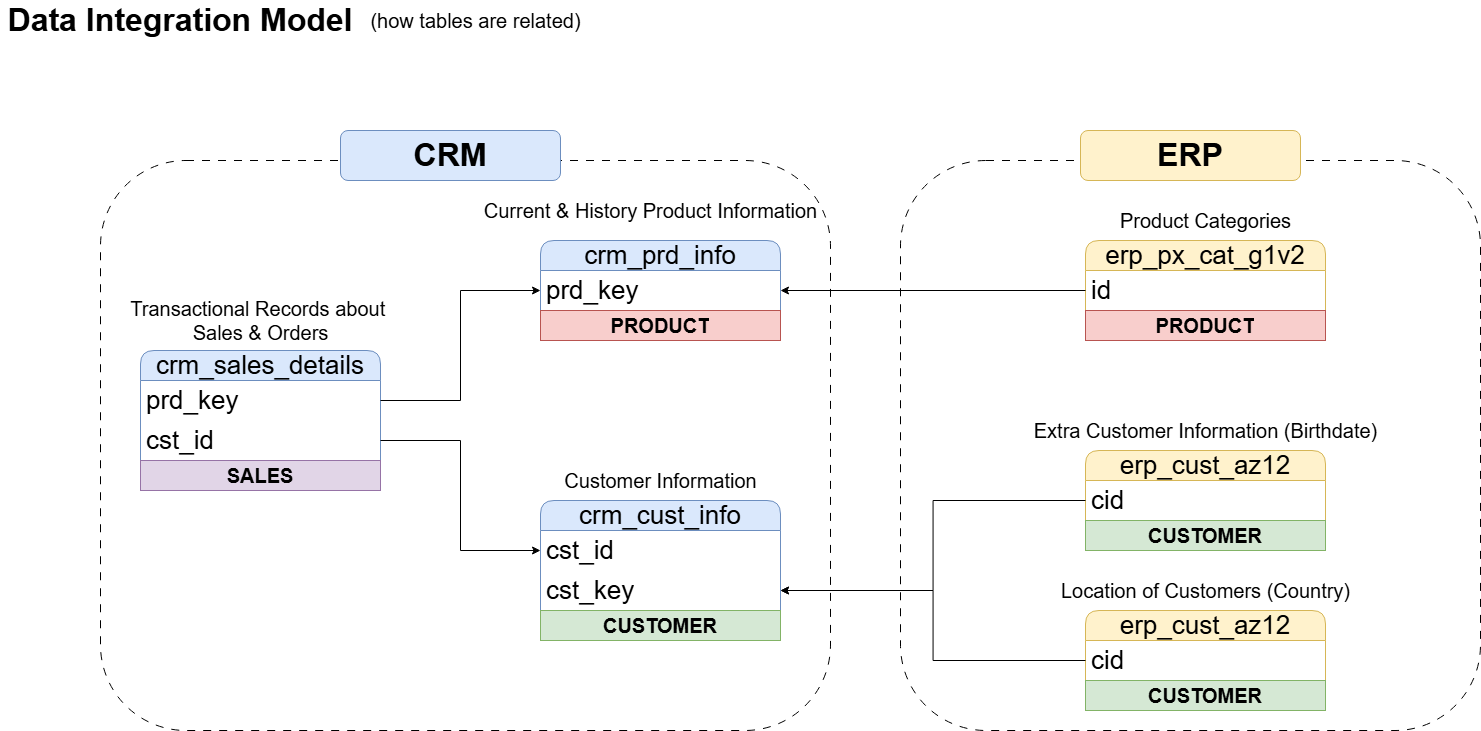

The diagram above was exported from draw.io. Its source (the exported page's mxGraphModel, read from the mxfile embedded in the PNG):
<mxGraphModel dx="1489" dy="753" grid="1" gridSize="10" guides="1" tooltips="1" connect="1" arrows="1" fold="1" page="1" pageScale="1" pageWidth="1920" pageHeight="1200" math="0" shadow="0">
  <root>
    <mxCell id="0" />
    <mxCell id="1" parent="0" />
    <mxCell id="AoSnnmSiSjxoMSTi5mq--34" value="" style="rounded=1;whiteSpace=wrap;html=1;fillColor=none;dashed=1;glass=0;dashPattern=8 8;" parent="1" vertex="1">
      <mxGeometry x="160" y="200" width="730" height="570" as="geometry" />
    </mxCell>
    <mxCell id="AoSnnmSiSjxoMSTi5mq--36" value="" style="rounded=1;whiteSpace=wrap;html=1;fillColor=none;dashed=1;dashPattern=8 8;" parent="1" vertex="1">
      <mxGeometry x="960" y="200" width="580" height="570" as="geometry" />
    </mxCell>
    <mxCell id="AoSnnmSiSjxoMSTi5mq--1" value="&lt;font style=&quot;font-size: 32px;&quot;&gt;Data Integration Model&lt;/font&gt;" style="text;html=1;align=center;verticalAlign=middle;whiteSpace=wrap;rounded=0;fontStyle=1" parent="1" vertex="1">
      <mxGeometry x="60" y="40" width="360" height="40" as="geometry" />
    </mxCell>
    <mxCell id="AoSnnmSiSjxoMSTi5mq--2" value="(how tables are related)" style="text;html=1;align=center;verticalAlign=middle;resizable=0;points=[];autosize=1;strokeColor=none;fillColor=none;fontSize=20;" parent="1" vertex="1">
      <mxGeometry x="420" y="40" width="230" height="40" as="geometry" />
    </mxCell>
    <mxCell id="AoSnnmSiSjxoMSTi5mq--4" value="crm_cust_info" style="swimlane;fontStyle=0;childLayout=stackLayout;horizontal=1;startSize=30;horizontalStack=0;resizeParent=1;resizeParentMax=0;resizeLast=0;collapsible=1;marginBottom=0;whiteSpace=wrap;html=1;rounded=1;fillColor=#dae8fc;strokeColor=#6c8ebf;fontSize=26;" parent="1" vertex="1">
      <mxGeometry x="600" y="540" width="240" height="140" as="geometry" />
    </mxCell>
    <mxCell id="AoSnnmSiSjxoMSTi5mq--5" value="cst_id" style="text;strokeColor=none;fillColor=none;align=left;verticalAlign=middle;spacingLeft=4;spacingRight=4;overflow=hidden;points=[[0,0.5],[1,0.5]];portConstraint=eastwest;rotatable=0;whiteSpace=wrap;html=1;fontSize=26;" parent="AoSnnmSiSjxoMSTi5mq--4" vertex="1">
      <mxGeometry y="30" width="240" height="40" as="geometry" />
    </mxCell>
    <mxCell id="AoSnnmSiSjxoMSTi5mq--22" value="cst_key" style="text;strokeColor=none;fillColor=none;align=left;verticalAlign=middle;spacingLeft=4;spacingRight=4;overflow=hidden;points=[[0,0.5],[1,0.5]];portConstraint=eastwest;rotatable=0;whiteSpace=wrap;html=1;fontSize=26;" parent="AoSnnmSiSjxoMSTi5mq--4" vertex="1">
      <mxGeometry y="70" width="240" height="40" as="geometry" />
    </mxCell>
    <mxCell id="eSoAv-773ZAP5wOQQSaI-3" value="CUSTOMER" style="text;html=1;strokeColor=#82b366;fillColor=#d5e8d4;align=center;verticalAlign=middle;whiteSpace=wrap;overflow=hidden;fontSize=20;fontStyle=1" parent="AoSnnmSiSjxoMSTi5mq--4" vertex="1">
      <mxGeometry y="110" width="240" height="30" as="geometry" />
    </mxCell>
    <mxCell id="AoSnnmSiSjxoMSTi5mq--8" value="&lt;font style=&quot;font-size: 20px;&quot;&gt;Customer Information&lt;/font&gt;" style="text;html=1;align=center;verticalAlign=middle;resizable=0;points=[];autosize=1;strokeColor=none;fillColor=none;" parent="1" vertex="1">
      <mxGeometry x="610" y="500" width="220" height="40" as="geometry" />
    </mxCell>
    <mxCell id="AoSnnmSiSjxoMSTi5mq--9" value="crm_prd_info" style="swimlane;fontStyle=0;childLayout=stackLayout;horizontal=1;startSize=30;horizontalStack=0;resizeParent=1;resizeParentMax=0;resizeLast=0;collapsible=1;marginBottom=0;whiteSpace=wrap;html=1;rounded=1;fillColor=#dae8fc;strokeColor=#6c8ebf;fontSize=26;" parent="1" vertex="1">
      <mxGeometry x="600" y="280" width="240" height="100" as="geometry" />
    </mxCell>
    <mxCell id="AoSnnmSiSjxoMSTi5mq--10" value="prd_key" style="text;strokeColor=none;fillColor=none;align=left;verticalAlign=middle;spacingLeft=4;spacingRight=4;overflow=hidden;points=[[0,0.5],[1,0.5]];portConstraint=eastwest;rotatable=0;whiteSpace=wrap;html=1;fontSize=26;" parent="AoSnnmSiSjxoMSTi5mq--9" vertex="1">
      <mxGeometry y="30" width="240" height="40" as="geometry" />
    </mxCell>
    <mxCell id="eSoAv-773ZAP5wOQQSaI-1" value="PRODUCT" style="text;html=1;strokeColor=#b85450;fillColor=#f8cecc;align=center;verticalAlign=middle;whiteSpace=wrap;overflow=hidden;fontSize=20;fontStyle=1" parent="AoSnnmSiSjxoMSTi5mq--9" vertex="1">
      <mxGeometry y="70" width="240" height="30" as="geometry" />
    </mxCell>
    <mxCell id="AoSnnmSiSjxoMSTi5mq--11" value="&lt;font style=&quot;font-size: 20px;&quot;&gt;Current &amp;amp; History&amp;nbsp;&lt;/font&gt;&lt;span style=&quot;font-size: 20px; background-color: transparent; color: light-dark(rgb(0, 0, 0), rgb(255, 255, 255));&quot;&gt;Product Information&lt;/span&gt;" style="text;html=1;align=center;verticalAlign=middle;resizable=0;points=[];autosize=1;strokeColor=none;fillColor=none;" parent="1" vertex="1">
      <mxGeometry x="530" y="230" width="360" height="40" as="geometry" />
    </mxCell>
    <mxCell id="AoSnnmSiSjxoMSTi5mq--12" value="crm_sales_details" style="swimlane;fontStyle=0;childLayout=stackLayout;horizontal=1;startSize=30;horizontalStack=0;resizeParent=1;resizeParentMax=0;resizeLast=0;collapsible=1;marginBottom=0;whiteSpace=wrap;html=1;rounded=1;fillColor=#dae8fc;strokeColor=#6c8ebf;fontSize=26;" parent="1" vertex="1">
      <mxGeometry x="200" y="390" width="240" height="140" as="geometry" />
    </mxCell>
    <mxCell id="AoSnnmSiSjxoMSTi5mq--13" value="prd_key" style="text;strokeColor=none;fillColor=none;align=left;verticalAlign=middle;spacingLeft=4;spacingRight=4;overflow=hidden;points=[[0,0.5],[1,0.5]];portConstraint=eastwest;rotatable=0;whiteSpace=wrap;html=1;fontSize=26;" parent="AoSnnmSiSjxoMSTi5mq--12" vertex="1">
      <mxGeometry y="30" width="240" height="40" as="geometry" />
    </mxCell>
    <mxCell id="AoSnnmSiSjxoMSTi5mq--15" value="cst_id" style="text;strokeColor=none;fillColor=none;align=left;verticalAlign=middle;spacingLeft=4;spacingRight=4;overflow=hidden;points=[[0,0.5],[1,0.5]];portConstraint=eastwest;rotatable=0;whiteSpace=wrap;html=1;fontSize=26;" parent="AoSnnmSiSjxoMSTi5mq--12" vertex="1">
      <mxGeometry y="70" width="240" height="40" as="geometry" />
    </mxCell>
    <mxCell id="eSoAv-773ZAP5wOQQSaI-10" value="SALES" style="text;html=1;strokeColor=#9673a6;fillColor=#e1d5e7;align=center;verticalAlign=middle;whiteSpace=wrap;overflow=hidden;fontSize=20;fontStyle=1" parent="AoSnnmSiSjxoMSTi5mq--12" vertex="1">
      <mxGeometry y="110" width="240" height="30" as="geometry" />
    </mxCell>
    <mxCell id="AoSnnmSiSjxoMSTi5mq--14" value="&lt;font style=&quot;font-size: 20px;&quot;&gt;Transactional Records about&amp;nbsp;&lt;/font&gt;&lt;div&gt;&lt;font style=&quot;font-size: 20px;&quot;&gt;Sales &amp;amp; Orders&lt;/font&gt;&lt;/div&gt;" style="text;html=1;align=center;verticalAlign=middle;resizable=0;points=[];autosize=1;strokeColor=none;fillColor=none;" parent="1" vertex="1">
      <mxGeometry x="180" y="330" width="280" height="60" as="geometry" />
    </mxCell>
    <mxCell id="AoSnnmSiSjxoMSTi5mq--16" style="edgeStyle=orthogonalEdgeStyle;rounded=0;orthogonalLoop=1;jettySize=auto;html=1;entryX=0;entryY=0.5;entryDx=0;entryDy=0;" parent="1" source="AoSnnmSiSjxoMSTi5mq--15" target="AoSnnmSiSjxoMSTi5mq--5" edge="1">
      <mxGeometry relative="1" as="geometry" />
    </mxCell>
    <mxCell id="AoSnnmSiSjxoMSTi5mq--18" style="edgeStyle=orthogonalEdgeStyle;rounded=0;orthogonalLoop=1;jettySize=auto;html=1;exitX=1;exitY=0.5;exitDx=0;exitDy=0;entryX=0;entryY=0.5;entryDx=0;entryDy=0;" parent="1" source="AoSnnmSiSjxoMSTi5mq--13" target="AoSnnmSiSjxoMSTi5mq--10" edge="1">
      <mxGeometry relative="1" as="geometry" />
    </mxCell>
    <mxCell id="AoSnnmSiSjxoMSTi5mq--19" value="erp_cust_az12" style="swimlane;fontStyle=0;childLayout=stackLayout;horizontal=1;startSize=30;horizontalStack=0;resizeParent=1;resizeParentMax=0;resizeLast=0;collapsible=1;marginBottom=0;whiteSpace=wrap;html=1;rounded=1;fillColor=#fff2cc;strokeColor=#d6b656;fontSize=26;" parent="1" vertex="1">
      <mxGeometry x="1145" y="490" width="240" height="100" as="geometry" />
    </mxCell>
    <mxCell id="AoSnnmSiSjxoMSTi5mq--20" value="cid" style="text;strokeColor=none;fillColor=none;align=left;verticalAlign=middle;spacingLeft=4;spacingRight=4;overflow=hidden;points=[[0,0.5],[1,0.5]];portConstraint=eastwest;rotatable=0;whiteSpace=wrap;html=1;fontSize=26;" parent="AoSnnmSiSjxoMSTi5mq--19" vertex="1">
      <mxGeometry y="30" width="240" height="40" as="geometry" />
    </mxCell>
    <mxCell id="eSoAv-773ZAP5wOQQSaI-8" value="CUSTOMER" style="text;html=1;strokeColor=#82b366;fillColor=#d5e8d4;align=center;verticalAlign=middle;whiteSpace=wrap;overflow=hidden;fontSize=20;fontStyle=1" parent="AoSnnmSiSjxoMSTi5mq--19" vertex="1">
      <mxGeometry y="70" width="240" height="30" as="geometry" />
    </mxCell>
    <mxCell id="AoSnnmSiSjxoMSTi5mq--21" value="&lt;font style=&quot;font-size: 20px;&quot;&gt;Extra Customer Information (Birthdate)&lt;/font&gt;" style="text;html=1;align=center;verticalAlign=middle;resizable=0;points=[];autosize=1;strokeColor=none;fillColor=none;" parent="1" vertex="1">
      <mxGeometry x="1080" y="450" width="370" height="40" as="geometry" />
    </mxCell>
    <mxCell id="AoSnnmSiSjxoMSTi5mq--23" style="edgeStyle=orthogonalEdgeStyle;rounded=0;orthogonalLoop=1;jettySize=auto;html=1;entryX=1;entryY=0.5;entryDx=0;entryDy=0;" parent="1" source="AoSnnmSiSjxoMSTi5mq--20" target="AoSnnmSiSjxoMSTi5mq--22" edge="1">
      <mxGeometry relative="1" as="geometry" />
    </mxCell>
    <mxCell id="AoSnnmSiSjxoMSTi5mq--26" value="erp_cust_az12" style="swimlane;fontStyle=0;childLayout=stackLayout;horizontal=1;startSize=30;horizontalStack=0;resizeParent=1;resizeParentMax=0;resizeLast=0;collapsible=1;marginBottom=0;whiteSpace=wrap;html=1;rounded=1;fillColor=#fff2cc;strokeColor=#d6b656;fontSize=26;" parent="1" vertex="1">
      <mxGeometry x="1145" y="650" width="240" height="100" as="geometry" />
    </mxCell>
    <mxCell id="AoSnnmSiSjxoMSTi5mq--27" value="cid" style="text;strokeColor=none;fillColor=none;align=left;verticalAlign=middle;spacingLeft=4;spacingRight=4;overflow=hidden;points=[[0,0.5],[1,0.5]];portConstraint=eastwest;rotatable=0;whiteSpace=wrap;html=1;fontSize=26;" parent="AoSnnmSiSjxoMSTi5mq--26" vertex="1">
      <mxGeometry y="30" width="240" height="40" as="geometry" />
    </mxCell>
    <mxCell id="eSoAv-773ZAP5wOQQSaI-9" value="CUSTOMER" style="text;html=1;strokeColor=#82b366;fillColor=#d5e8d4;align=center;verticalAlign=middle;whiteSpace=wrap;overflow=hidden;fontSize=20;fontStyle=1" parent="AoSnnmSiSjxoMSTi5mq--26" vertex="1">
      <mxGeometry y="70" width="240" height="30" as="geometry" />
    </mxCell>
    <mxCell id="AoSnnmSiSjxoMSTi5mq--28" value="&lt;font style=&quot;font-size: 20px;&quot;&gt;Location of Customers (Country)&lt;/font&gt;" style="text;html=1;align=center;verticalAlign=middle;resizable=0;points=[];autosize=1;strokeColor=none;fillColor=none;" parent="1" vertex="1">
      <mxGeometry x="1110" y="610" width="310" height="40" as="geometry" />
    </mxCell>
    <mxCell id="AoSnnmSiSjxoMSTi5mq--29" style="edgeStyle=orthogonalEdgeStyle;rounded=0;orthogonalLoop=1;jettySize=auto;html=1;exitX=0;exitY=0.5;exitDx=0;exitDy=0;entryX=1;entryY=0.5;entryDx=0;entryDy=0;" parent="1" source="AoSnnmSiSjxoMSTi5mq--27" target="AoSnnmSiSjxoMSTi5mq--22" edge="1">
      <mxGeometry relative="1" as="geometry" />
    </mxCell>
    <mxCell id="AoSnnmSiSjxoMSTi5mq--30" value="erp_px_cat_g1v2" style="swimlane;fontStyle=0;childLayout=stackLayout;horizontal=1;startSize=30;horizontalStack=0;resizeParent=1;resizeParentMax=0;resizeLast=0;collapsible=1;marginBottom=0;whiteSpace=wrap;html=1;rounded=1;fillColor=#fff2cc;strokeColor=#d6b656;fontSize=26;" parent="1" vertex="1">
      <mxGeometry x="1145" y="280" width="240" height="100" as="geometry" />
    </mxCell>
    <mxCell id="AoSnnmSiSjxoMSTi5mq--31" value="id" style="text;strokeColor=none;fillColor=none;align=left;verticalAlign=middle;spacingLeft=4;spacingRight=4;overflow=hidden;points=[[0,0.5],[1,0.5]];portConstraint=eastwest;rotatable=0;whiteSpace=wrap;html=1;fontSize=26;" parent="AoSnnmSiSjxoMSTi5mq--30" vertex="1">
      <mxGeometry y="30" width="240" height="40" as="geometry" />
    </mxCell>
    <mxCell id="eSoAv-773ZAP5wOQQSaI-2" value="PRODUCT" style="text;html=1;strokeColor=#b85450;fillColor=#f8cecc;align=center;verticalAlign=middle;whiteSpace=wrap;overflow=hidden;fontSize=20;fontStyle=1" parent="AoSnnmSiSjxoMSTi5mq--30" vertex="1">
      <mxGeometry y="70" width="240" height="30" as="geometry" />
    </mxCell>
    <mxCell id="AoSnnmSiSjxoMSTi5mq--32" value="&lt;font style=&quot;font-size: 20px;&quot;&gt;Product Categories&lt;/font&gt;" style="text;html=1;align=center;verticalAlign=middle;resizable=0;points=[];autosize=1;strokeColor=none;fillColor=none;" parent="1" vertex="1">
      <mxGeometry x="1170" y="240" width="190" height="40" as="geometry" />
    </mxCell>
    <mxCell id="AoSnnmSiSjxoMSTi5mq--33" style="edgeStyle=orthogonalEdgeStyle;rounded=0;orthogonalLoop=1;jettySize=auto;html=1;exitX=0;exitY=0.5;exitDx=0;exitDy=0;entryX=1;entryY=0.5;entryDx=0;entryDy=0;" parent="1" source="AoSnnmSiSjxoMSTi5mq--31" target="AoSnnmSiSjxoMSTi5mq--10" edge="1">
      <mxGeometry relative="1" as="geometry" />
    </mxCell>
    <mxCell id="AoSnnmSiSjxoMSTi5mq--35" value="&lt;font style=&quot;font-size: 32px;&quot;&gt;&lt;b&gt;CRM&lt;/b&gt;&lt;/font&gt;" style="rounded=1;whiteSpace=wrap;html=1;fillColor=#dae8fc;strokeColor=#6c8ebf;" parent="1" vertex="1">
      <mxGeometry x="400" y="170" width="220" height="50" as="geometry" />
    </mxCell>
    <mxCell id="AoSnnmSiSjxoMSTi5mq--37" value="&lt;span style=&quot;font-size: 32px;&quot;&gt;&lt;b&gt;ERP&lt;/b&gt;&lt;/span&gt;" style="rounded=1;whiteSpace=wrap;html=1;fillColor=#fff2cc;strokeColor=#d6b656;" parent="1" vertex="1">
      <mxGeometry x="1140" y="170" width="220" height="50" as="geometry" />
    </mxCell>
  </root>
</mxGraphModel>